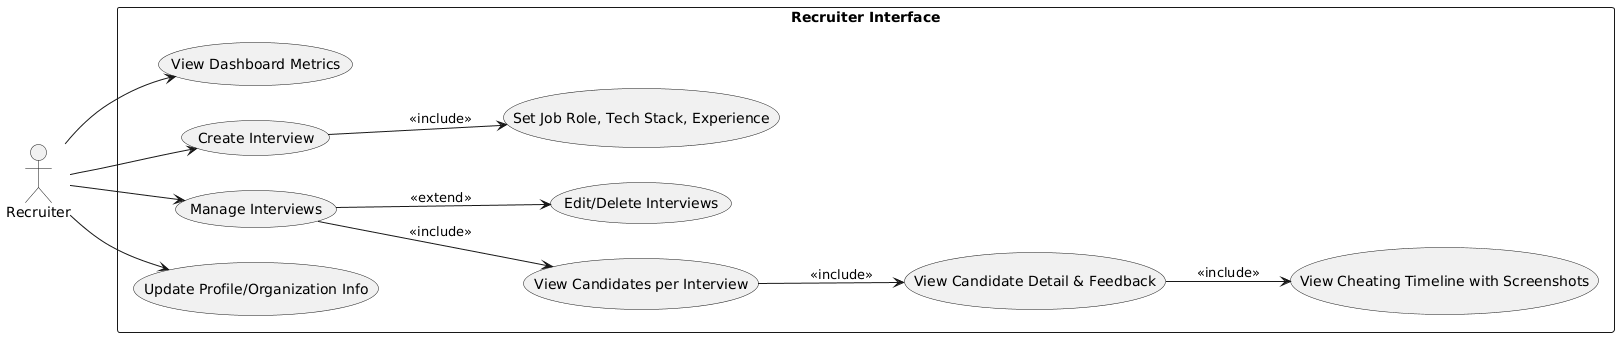

The diagram above was rendered by PlantUML. Its source (embedded in the PNG):
@startuml
left to right direction
actor Recruiter


rectangle "Recruiter Interface" {
(View Dashboard Metrics) as UC1
(Create Interview) as UC2
(Set Job Role, Tech Stack, Experience) as UC3
(Manage Interviews) as UC5
(View Candidates per Interview) as UC6
(View Candidate Detail & Feedback) as UC7
(View Cheating Timeline with Screenshots) as UC8
(Edit/Delete Interviews) as UC11
(Update Profile/Organization Info) as UC12
}


Recruiter --> UC1
Recruiter --> UC2
UC2 --> UC3 : <<include>>
Recruiter --> UC5
UC5 --> UC11 : <<extend>>
UC5 --> UC6 : <<include>>
UC6 --> UC7 : <<include>>
UC7 --> UC8 : <<include>>
Recruiter --> UC12
@enduml